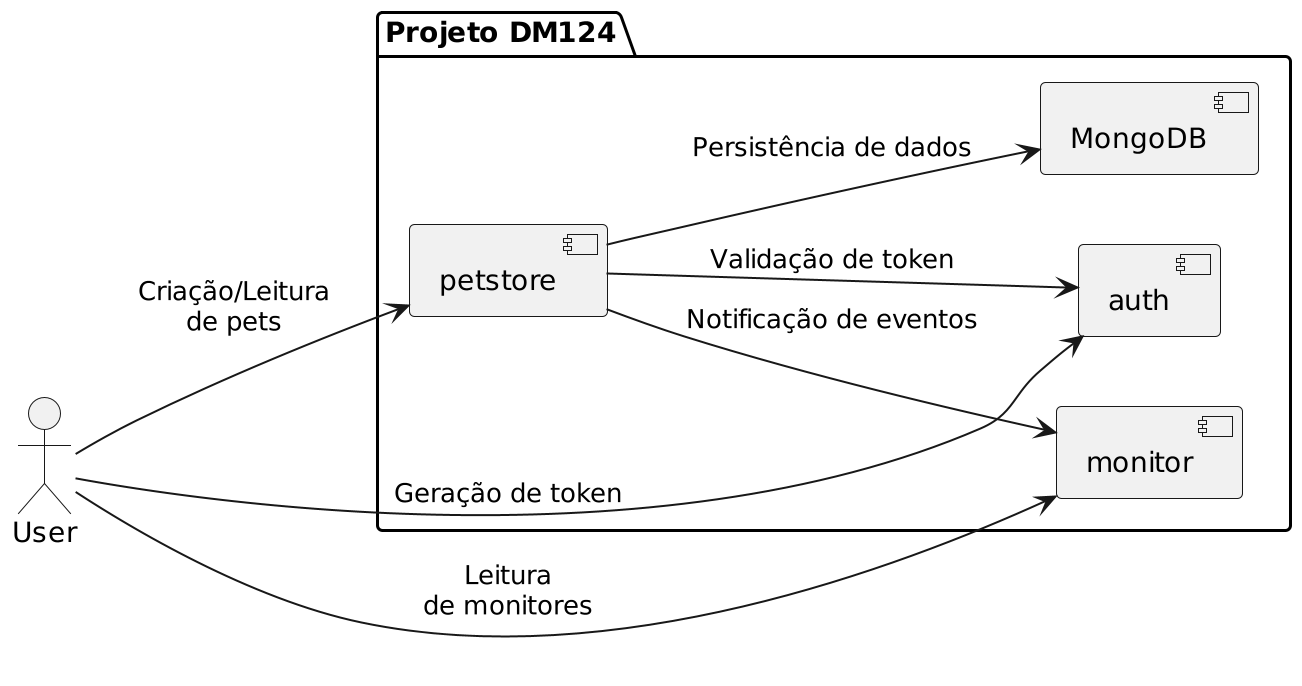

The diagram above was rendered by PlantUML. Its source (embedded in the PNG):
@startuml
!pragma dpi 500
scale 2
left to right direction

actor User
package "Projeto DM124" {
  [auth] as auth
  [petstore] as petstore
  [monitor] as monitor
  [MongoDB] as db
}

User --> auth : Geração de token
User --> petstore : Criação/Leitura\nde pets
User --> monitor : Leitura\nde monitores
petstore --> db : Persistência de dados
petstore --> monitor : Notificação de eventos
petstore --> auth : Validação de token

@enduml